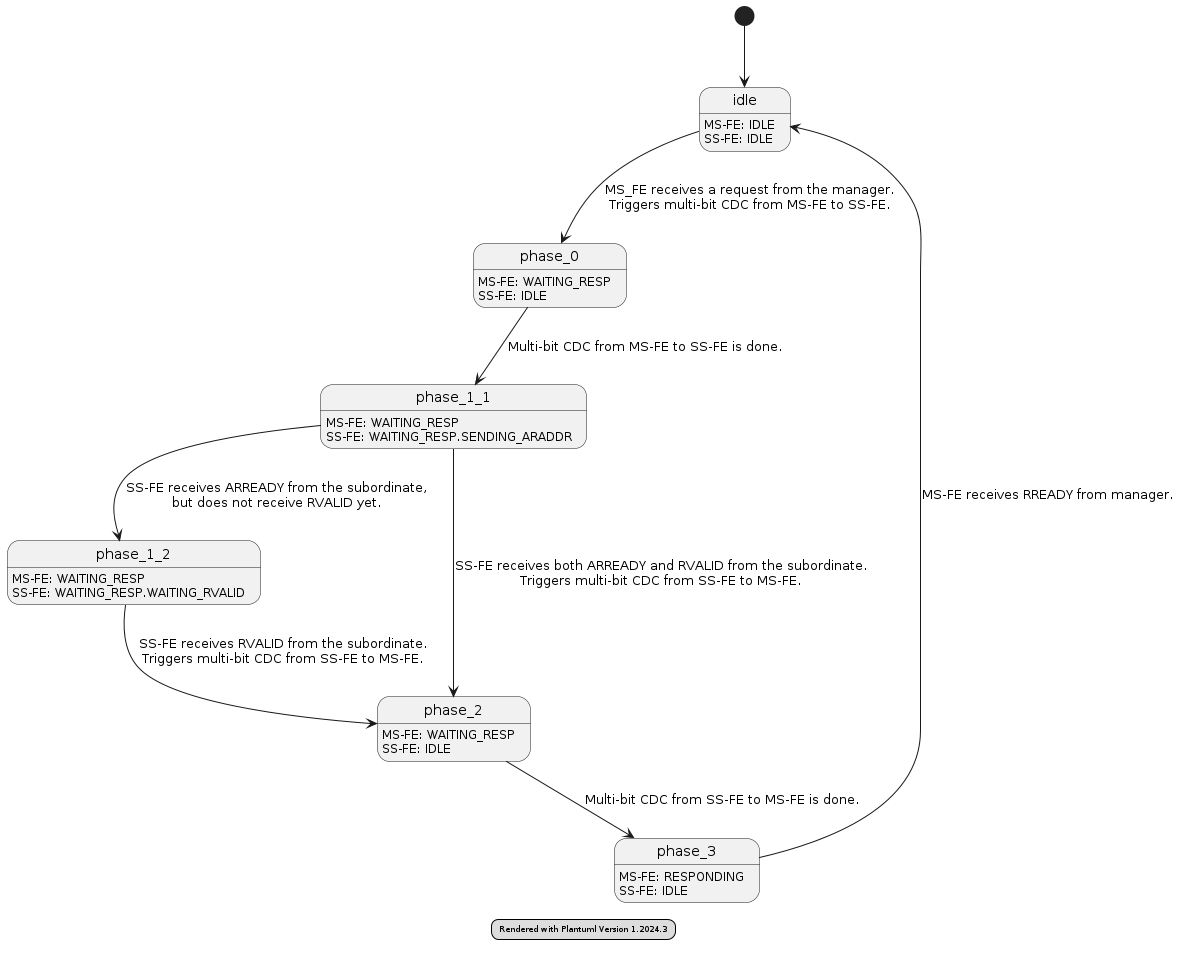

The diagram above was rendered by PlantUML. Its source (embedded in the PNG):
@startuml state_transition_diagram
legend
<size:8> Rendered with Plantuml Version %version() </size>
end legend

[*] --> idle
idle: MS-FE: IDLE
idle: SS-FE: IDLE

idle --> phase_0: MS_FE receives a request from the manager.\nTriggers multi-bit CDC from MS-FE to SS-FE.
phase_0: MS-FE: WAITING_RESP
phase_0: SS-FE: IDLE

phase_0 --> phase_1_1: Multi-bit CDC from MS-FE to SS-FE is done.
phase_1_1: MS-FE: WAITING_RESP
phase_1_1: SS-FE: WAITING_RESP.SENDING_ARADDR

phase_1_1 --> phase_1_2: SS-FE receives ARREADY from the subordinate,\nbut does not receive RVALID yet.
phase_1_2: MS-FE: WAITING_RESP
phase_1_2: SS-FE: WAITING_RESP.WAITING_RVALID

phase_1_2 --> phase_2: SS-FE receives RVALID from the subordinate.\nTriggers multi-bit CDC from SS-FE to MS-FE.
phase_1_1 --> phase_2: SS-FE receives both ARREADY and RVALID from the subordinate.\nTriggers multi-bit CDC from SS-FE to MS-FE.
phase_2: MS-FE: WAITING_RESP
phase_2: SS-FE: IDLE

phase_2 --> phase_3: Multi-bit CDC from SS-FE to MS-FE is done.
phase_3: MS-FE: RESPONDING
phase_3: SS-FE: IDLE

phase_3 --> idle: MS-FE receives RREADY from manager.
@enduml